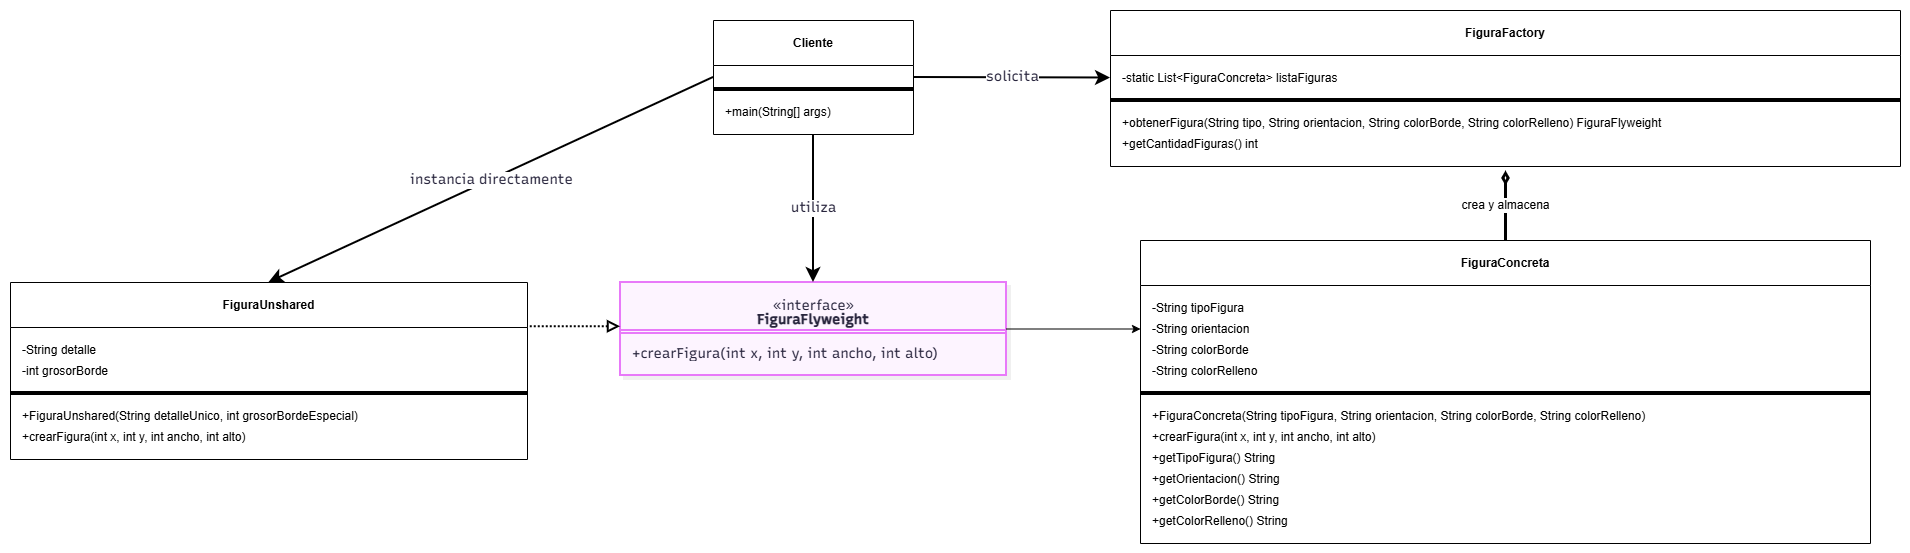

The diagram above was exported from draw.io. Its source (the exported page's mxGraphModel, read from the mxfile embedded in the PNG):
<mxGraphModel dx="2452" dy="1648" grid="1" gridSize="10" guides="1" tooltips="1" connect="1" arrows="1" fold="1" page="1" pageScale="1" pageWidth="850" pageHeight="1100" math="0" shadow="0">
  <root>
    <mxCell id="0" />
    <mxCell id="1" parent="0" />
    <UserObject label="" mermaidData="{&#10;  &quot;data&quot;: &quot;classDiagram\n    class FiguraFlyweight {\n        &lt;&lt;interface&gt;&gt;\n        +crearFigura(int x, int y, int ancho, int alto)\n    }\n\n    class FiguraConcreta {\n        -String tipoFigura\n        -String orientacion\n        -String colorBorde\n        -String colorRelleno\n        +FiguraConcreta(String tipoFigura, String orientacion, String colorBorde, String colorRelleno)\n        +crearFigura(int x, int y, int ancho, int alto)\n        +getTipoFigura() String\n        +getOrientacion() String\n        +getColorBorde() String\n        +getColorRelleno() String\n    }\n\n    class FiguraUnshared {\n        -String detalle\n        -int grosorBorde\n        +FiguraUnshared(String detalleUnico, int grosorBordeEspecial)\n        +crearFigura(int x, int y, int ancho, int alto)\n    }\n\n    class FiguraFactory {\n        -static List~FiguraConcreta~ listaFiguras\n        +obtenerFigura(String tipo, String orientacion, String colorBorde, String colorRelleno) FiguraFlyweight\n        +getCantidadFiguras() int\n    }\n\n    class Cliente {\n        +main(String[] args)$\n    }\n\n    FiguraFlyweight &lt;|.. FiguraConcreta\n    FiguraFlyweight &lt;|.. FiguraUnshared\n    FiguraFactory --&gt; FiguraConcreta : crea y almacena\n    Cliente --&gt; FiguraFactory : solicita\n    Cliente --&gt; FiguraFlyweight : utiliza\n    Cliente --&gt; FiguraUnshared : instancia directamente&quot;,&#10;  &quot;config&quot;: null,&#10;  &quot;version&quot;: &quot;12&quot;&#10;}" id="BdxwURpMO5WDU0saQbSH-1">
      <mxCell connectable="0" parent="1" style="group;transparentBounds=1;editIcon=1;lockedGroup=0;groupPadding=10;" vertex="1">
        <mxGeometry as="geometry" />
      </mxCell>
    </UserObject>
    <UserObject label="&lt;b&gt;FiguraFlyweight&lt;/b&gt;" mermaidId="n:FiguraFlyweight" mermaidBaseStyle="swimlane;html=1;fontStyle=1;fontSize=16;align=center;verticalAlign=middle;horizontal=1;childLayout=stackLayout;startSize=66;horizontalStack=0;resizeParent=1;resizeParentMax=0;resizeLast=0;collapsible=0;marginTop=12;marginBottom=12;stackSpacing=0;swimlaneFillColor=#FDF4FF;whiteSpace=wrap;spacingTop=24;fillColor=#FDF4FF;strokeColor=#E879F9;fontColor=#28253D;fontFamily=Recursive;strokeWidth=2;shadow=1;shadowColor=#000000;shadowOffsetX=4;shadowOffsetY=4;shadowBlur=0;shadowOpacity=6;" mermaidBaseValue="&lt;b&gt;FiguraFlyweight&lt;/b&gt;" id="BdxwURpMO5WDU0saQbSH-2">
      <mxCell parent="BdxwURpMO5WDU0saQbSH-1" style="swimlane;html=1;fontStyle=1;fontSize=14;align=center;verticalAlign=middle;horizontal=1;childLayout=stackLayout;startSize=51;horizontalStack=0;resizeParent=1;resizeParentMax=0;resizeLast=0;collapsible=0;marginTop=12;marginBottom=12;stackSpacing=0;swimlaneFillColor=#FDF4FF;whiteSpace=wrap;spacingTop=24;fillColor=#FDF4FF;strokeColor=#E879F9;fontColor=#28253D;fontFamily=Recursive;strokeWidth=2;shadow=1;shadowColor=#000000;shadowOffsetX=4;shadowOffsetY=4;shadowBlur=0;shadowOpacity=6;fontSource=https%3A%2F%2Ffonts.googleapis.com%2Fcss%3Ffamily%3DRecursive;" vertex="1">
        <mxGeometry height="93" width="386" x="850" y="312" as="geometry" />
      </mxCell>
    </UserObject>
    <mxCell id="BdxwURpMO5WDU0saQbSH-3" parent="BdxwURpMO5WDU0saQbSH-2" style="text;html=1;strokeColor=none;fillColor=none;align=center;verticalAlign=middle;fontSize=14;movable=0;resizable=0;rotatable=0;points=[];fontFamily=Recursive;fontColor=#28253D;fontSource=https%3A%2F%2Ffonts.googleapis.com%2Fcss%3Ffamily%3DRecursive;" value="«interface»" vertex="1">
      <mxGeometry height="24" width="386" y="12" as="geometry" />
    </mxCell>
    <mxCell id="BdxwURpMO5WDU0saQbSH-4" parent="BdxwURpMO5WDU0saQbSH-2" style="line;strokeWidth=2;fillColor=none;spacingLeft=3;spacingRight=3;rotatable=0;points=[];strokeColor=inherit;" vertex="1">
      <mxGeometry height="24" width="386" y="36" as="geometry" />
    </mxCell>
    <mxCell id="BdxwURpMO5WDU0saQbSH-5" parent="BdxwURpMO5WDU0saQbSH-2" style="text;fontSize=14;strokeColor=none;fillColor=none;align=left;verticalAlign=middle;spacingLeft=10;spacingRight=12;spacingBottom=2;overflow=hidden;rotatable=0;points=[[0,0.5],[1,0.5]];portConstraint=eastwest;fontFamily=Recursive;fontColor=#28253D;fontSource=https%3A%2F%2Ffonts.googleapis.com%2Fcss%3Ffamily%3DRecursive;" value="+crearFigura(int x, int y, int ancho, int alto)" vertex="1">
      <mxGeometry height="21" width="386" y="60" as="geometry" />
    </mxCell>
    <UserObject label="&lt;b&gt;FiguraConcreta&lt;/b&gt;" mermaidId="n:FiguraConcreta" mermaidBaseStyle="swimlane;html=1;fontStyle=1;fontSize=16;align=center;verticalAlign=middle;horizontal=1;childLayout=stackLayout;startSize=45;horizontalStack=0;resizeParent=1;resizeParentMax=0;resizeLast=0;collapsible=0;marginTop=12;marginBottom=12;stackSpacing=0;swimlaneFillColor=#F0FDFA;whiteSpace=wrap;fillColor=#F0FDFA;strokeColor=#2DD4BF;fontColor=#28253D;fontFamily=Recursive;strokeWidth=2;shadow=1;shadowColor=#000000;shadowOffsetX=4;shadowOffsetY=4;shadowBlur=0;shadowOpacity=6;" mermaidBaseValue="&lt;b&gt;FiguraConcreta&lt;/b&gt;" id="BdxwURpMO5WDU0saQbSH-6">
      <mxCell parent="BdxwURpMO5WDU0saQbSH-1" style="swimlane;html=1;fontStyle=0;fontSize=12;align=center;verticalAlign=middle;horizontal=1;childLayout=stackLayout;startSize=45;horizontalStack=0;resizeParent=1;resizeParentMax=0;resizeLast=0;collapsible=0;marginTop=12;marginBottom=12;stackSpacing=0;whiteSpace=wrap;fillColor=none;strokeColor=default;fontColor=default;fontFamily=Helvetica;" vertex="1">
        <mxGeometry height="303" width="730" x="1370" y="270" as="geometry" />
      </mxCell>
    </UserObject>
    <mxCell id="BdxwURpMO5WDU0saQbSH-7" parent="BdxwURpMO5WDU0saQbSH-6" style="text;fontSize=12;strokeColor=none;fillColor=none;align=left;verticalAlign=middle;spacingLeft=10;spacingRight=12;spacingBottom=2;overflow=hidden;rotatable=0;points=[[0,0.5],[1,0.5]];portConstraint=eastwest;fontFamily=Helvetica;fontColor=default;fontStyle=0;horizontal=1;" value="-String tipoFigura" vertex="1">
      <mxGeometry height="21" width="730" y="57" as="geometry" />
    </mxCell>
    <mxCell id="BdxwURpMO5WDU0saQbSH-8" parent="BdxwURpMO5WDU0saQbSH-6" style="text;fontSize=12;strokeColor=none;fillColor=none;align=left;verticalAlign=middle;spacingLeft=10;spacingRight=12;spacingBottom=2;overflow=hidden;rotatable=0;points=[[0,0.5],[1,0.5]];portConstraint=eastwest;fontFamily=Helvetica;fontColor=default;fontStyle=0;horizontal=1;" value="-String orientacion" vertex="1">
      <mxGeometry height="21" width="730" y="78" as="geometry" />
    </mxCell>
    <mxCell id="BdxwURpMO5WDU0saQbSH-9" parent="BdxwURpMO5WDU0saQbSH-6" style="text;fontSize=12;strokeColor=none;fillColor=none;align=left;verticalAlign=middle;spacingLeft=10;spacingRight=12;spacingBottom=2;overflow=hidden;rotatable=0;points=[[0,0.5],[1,0.5]];portConstraint=eastwest;fontFamily=Helvetica;fontColor=default;fontStyle=0;horizontal=1;" value="-String colorBorde" vertex="1">
      <mxGeometry height="21" width="730" y="99" as="geometry" />
    </mxCell>
    <mxCell id="BdxwURpMO5WDU0saQbSH-10" parent="BdxwURpMO5WDU0saQbSH-6" style="text;fontSize=12;strokeColor=none;fillColor=none;align=left;verticalAlign=middle;spacingLeft=10;spacingRight=12;spacingBottom=2;overflow=hidden;rotatable=0;points=[[0,0.5],[1,0.5]];portConstraint=eastwest;fontFamily=Helvetica;fontColor=default;fontStyle=0;horizontal=1;" value="-String colorRelleno" vertex="1">
      <mxGeometry height="21" width="730" y="120" as="geometry" />
    </mxCell>
    <mxCell id="BdxwURpMO5WDU0saQbSH-11" parent="BdxwURpMO5WDU0saQbSH-6" style="line;fillColor=none;rotatable=0;points=[];strokeColor=default;align=center;verticalAlign=middle;fontFamily=Helvetica;fontSize=12;fontColor=default;fontStyle=0;horizontal=1;" vertex="1">
      <mxGeometry height="24" width="730" y="141" as="geometry" />
    </mxCell>
    <mxCell id="BdxwURpMO5WDU0saQbSH-12" parent="BdxwURpMO5WDU0saQbSH-6" style="text;fontSize=12;strokeColor=none;fillColor=none;align=left;verticalAlign=middle;spacingLeft=10;spacingRight=12;spacingBottom=2;overflow=hidden;rotatable=0;points=[[0,0.5],[1,0.5]];portConstraint=eastwest;fontFamily=Helvetica;fontColor=default;fontStyle=0;horizontal=1;" value="+FiguraConcreta(String tipoFigura, String orientacion, String colorBorde, String colorRelleno)" vertex="1">
      <mxGeometry height="21" width="730" y="165" as="geometry" />
    </mxCell>
    <mxCell id="BdxwURpMO5WDU0saQbSH-13" parent="BdxwURpMO5WDU0saQbSH-6" style="text;fontSize=12;strokeColor=none;fillColor=none;align=left;verticalAlign=middle;spacingLeft=10;spacingRight=12;spacingBottom=2;overflow=hidden;rotatable=0;points=[[0,0.5],[1,0.5]];portConstraint=eastwest;fontFamily=Helvetica;fontColor=default;fontStyle=0;horizontal=1;" value="+crearFigura(int x, int y, int ancho, int alto)" vertex="1">
      <mxGeometry height="21" width="730" y="186" as="geometry" />
    </mxCell>
    <mxCell id="BdxwURpMO5WDU0saQbSH-14" parent="BdxwURpMO5WDU0saQbSH-6" style="text;fontSize=12;strokeColor=none;fillColor=none;align=left;verticalAlign=middle;spacingLeft=10;spacingRight=12;spacingBottom=2;overflow=hidden;rotatable=0;points=[[0,0.5],[1,0.5]];portConstraint=eastwest;fontFamily=Helvetica;fontColor=default;fontStyle=0;horizontal=1;" value="+getTipoFigura() String" vertex="1">
      <mxGeometry height="21" width="730" y="207" as="geometry" />
    </mxCell>
    <mxCell id="BdxwURpMO5WDU0saQbSH-15" parent="BdxwURpMO5WDU0saQbSH-6" style="text;fontSize=12;strokeColor=none;fillColor=none;align=left;verticalAlign=middle;spacingLeft=10;spacingRight=12;spacingBottom=2;overflow=hidden;rotatable=0;points=[[0,0.5],[1,0.5]];portConstraint=eastwest;fontFamily=Helvetica;fontColor=default;fontStyle=0;horizontal=1;" value="+getOrientacion() String" vertex="1">
      <mxGeometry height="21" width="730" y="228" as="geometry" />
    </mxCell>
    <mxCell id="BdxwURpMO5WDU0saQbSH-16" parent="BdxwURpMO5WDU0saQbSH-6" style="text;fontSize=12;strokeColor=none;fillColor=none;align=left;verticalAlign=middle;spacingLeft=10;spacingRight=12;spacingBottom=2;overflow=hidden;rotatable=0;points=[[0,0.5],[1,0.5]];portConstraint=eastwest;fontFamily=Helvetica;fontColor=default;fontStyle=0;horizontal=1;" value="+getColorBorde() String" vertex="1">
      <mxGeometry height="21" width="730" y="249" as="geometry" />
    </mxCell>
    <mxCell id="BdxwURpMO5WDU0saQbSH-17" parent="BdxwURpMO5WDU0saQbSH-6" style="text;fontSize=12;strokeColor=none;fillColor=none;align=left;verticalAlign=middle;spacingLeft=10;spacingRight=12;spacingBottom=2;overflow=hidden;rotatable=0;points=[[0,0.5],[1,0.5]];portConstraint=eastwest;fontFamily=Helvetica;fontColor=default;fontStyle=0;horizontal=1;" value="+getColorRelleno() String" vertex="1">
      <mxGeometry height="21" width="730" y="270" as="geometry" />
    </mxCell>
    <UserObject label="&lt;b&gt;FiguraUnshared&lt;/b&gt;" mermaidId="n:FiguraUnshared" mermaidBaseStyle="swimlane;html=1;fontStyle=1;fontSize=16;align=center;verticalAlign=middle;horizontal=1;childLayout=stackLayout;startSize=45;horizontalStack=0;resizeParent=1;resizeParentMax=0;resizeLast=0;collapsible=0;marginTop=12;marginBottom=12;stackSpacing=0;swimlaneFillColor=#FFF7ED;whiteSpace=wrap;fillColor=#FFF7ED;strokeColor=#FB923C;fontColor=#28253D;fontFamily=Recursive;strokeWidth=2;shadow=1;shadowColor=#000000;shadowOffsetX=4;shadowOffsetY=4;shadowBlur=0;shadowOpacity=6;" mermaidBaseValue="&lt;b&gt;FiguraUnshared&lt;/b&gt;" id="BdxwURpMO5WDU0saQbSH-18">
      <mxCell parent="BdxwURpMO5WDU0saQbSH-1" style="swimlane;html=1;fontStyle=0;fontSize=12;align=center;verticalAlign=middle;horizontal=1;childLayout=stackLayout;startSize=45;horizontalStack=0;resizeParent=1;resizeParentMax=0;resizeLast=0;collapsible=0;marginTop=12;marginBottom=12;stackSpacing=0;whiteSpace=wrap;fillColor=none;strokeColor=default;fontColor=default;fontFamily=Helvetica;" vertex="1">
        <mxGeometry height="177" width="517" x="240" y="312" as="geometry" />
      </mxCell>
    </UserObject>
    <mxCell id="BdxwURpMO5WDU0saQbSH-19" parent="BdxwURpMO5WDU0saQbSH-18" style="text;fontSize=12;strokeColor=none;fillColor=none;align=left;verticalAlign=middle;spacingLeft=10;spacingRight=12;spacingBottom=2;overflow=hidden;rotatable=0;points=[[0,0.5],[1,0.5]];portConstraint=eastwest;fontFamily=Helvetica;fontColor=default;fontStyle=0;horizontal=1;" value="-String detalle" vertex="1">
      <mxGeometry height="21" width="517" y="57" as="geometry" />
    </mxCell>
    <mxCell id="BdxwURpMO5WDU0saQbSH-20" parent="BdxwURpMO5WDU0saQbSH-18" style="text;fontSize=12;strokeColor=none;fillColor=none;align=left;verticalAlign=middle;spacingLeft=10;spacingRight=12;spacingBottom=2;overflow=hidden;rotatable=0;points=[[0,0.5],[1,0.5]];portConstraint=eastwest;fontFamily=Helvetica;fontColor=default;fontStyle=0;horizontal=1;" value="-int grosorBorde" vertex="1">
      <mxGeometry height="21" width="517" y="78" as="geometry" />
    </mxCell>
    <mxCell id="BdxwURpMO5WDU0saQbSH-21" parent="BdxwURpMO5WDU0saQbSH-18" style="line;fillColor=none;rotatable=0;points=[];strokeColor=default;align=center;verticalAlign=middle;fontFamily=Helvetica;fontSize=12;fontColor=default;fontStyle=0;horizontal=1;" vertex="1">
      <mxGeometry height="24" width="517" y="99" as="geometry" />
    </mxCell>
    <mxCell id="BdxwURpMO5WDU0saQbSH-22" parent="BdxwURpMO5WDU0saQbSH-18" style="text;fontSize=12;strokeColor=none;fillColor=none;align=left;verticalAlign=middle;spacingLeft=10;spacingRight=12;spacingBottom=2;overflow=hidden;rotatable=0;points=[[0,0.5],[1,0.5]];portConstraint=eastwest;fontFamily=Helvetica;fontColor=default;fontStyle=0;horizontal=1;" value="+FiguraUnshared(String detalleUnico, int grosorBordeEspecial)" vertex="1">
      <mxGeometry height="21" width="517" y="123" as="geometry" />
    </mxCell>
    <mxCell id="BdxwURpMO5WDU0saQbSH-23" parent="BdxwURpMO5WDU0saQbSH-18" style="text;fontSize=12;strokeColor=none;fillColor=none;align=left;verticalAlign=middle;spacingLeft=10;spacingRight=12;spacingBottom=2;overflow=hidden;rotatable=0;points=[[0,0.5],[1,0.5]];portConstraint=eastwest;fontFamily=Helvetica;fontColor=default;fontStyle=0;horizontal=1;" value="+crearFigura(int x, int y, int ancho, int alto)" vertex="1">
      <mxGeometry height="21" width="517" y="144" as="geometry" />
    </mxCell>
    <UserObject label="&lt;b&gt;FiguraFactory&lt;/b&gt;" mermaidId="n:FiguraFactory" mermaidBaseStyle="swimlane;html=1;fontStyle=1;fontSize=16;align=center;verticalAlign=middle;horizontal=1;childLayout=stackLayout;startSize=45;horizontalStack=0;resizeParent=1;resizeParentMax=0;resizeLast=0;collapsible=0;marginTop=12;marginBottom=12;stackSpacing=0;swimlaneFillColor=#ECFEFF;whiteSpace=wrap;fillColor=#ECFEFF;strokeColor=#22D3EE;fontColor=#28253D;fontFamily=Recursive;strokeWidth=2;shadow=1;shadowColor=#000000;shadowOffsetX=4;shadowOffsetY=4;shadowBlur=0;shadowOpacity=6;" mermaidBaseValue="&lt;b&gt;FiguraFactory&lt;/b&gt;" id="BdxwURpMO5WDU0saQbSH-24">
      <mxCell parent="BdxwURpMO5WDU0saQbSH-1" style="swimlane;html=1;fontStyle=0;fontSize=12;align=center;verticalAlign=middle;horizontal=1;childLayout=stackLayout;startSize=45;horizontalStack=0;resizeParent=1;resizeParentMax=0;resizeLast=0;collapsible=0;marginTop=12;marginBottom=12;stackSpacing=0;whiteSpace=wrap;fillColor=none;strokeColor=default;fontColor=default;fontFamily=Helvetica;" vertex="1">
        <mxGeometry height="156" width="790" x="1340" y="40" as="geometry" />
      </mxCell>
    </UserObject>
    <mxCell id="BdxwURpMO5WDU0saQbSH-25" parent="BdxwURpMO5WDU0saQbSH-24" style="text;fontSize=12;strokeColor=none;fillColor=none;align=left;verticalAlign=middle;spacingLeft=10;spacingRight=12;spacingBottom=2;overflow=hidden;rotatable=0;points=[[0,0.5],[1,0.5]];portConstraint=eastwest;fontFamily=Helvetica;fontColor=default;fontStyle=0;horizontal=1;" value="-static List&lt;FiguraConcreta&gt; listaFiguras" vertex="1">
      <mxGeometry height="21" width="790" y="57" as="geometry" />
    </mxCell>
    <mxCell id="BdxwURpMO5WDU0saQbSH-26" parent="BdxwURpMO5WDU0saQbSH-24" style="line;fillColor=none;rotatable=0;points=[];strokeColor=default;align=center;verticalAlign=middle;fontFamily=Helvetica;fontSize=12;fontColor=default;fontStyle=0;horizontal=1;" vertex="1">
      <mxGeometry height="24" width="790" y="78" as="geometry" />
    </mxCell>
    <mxCell id="BdxwURpMO5WDU0saQbSH-27" parent="BdxwURpMO5WDU0saQbSH-24" style="text;fontSize=12;strokeColor=none;fillColor=none;align=left;verticalAlign=middle;spacingLeft=10;spacingRight=12;spacingBottom=2;overflow=hidden;rotatable=0;points=[[0,0.5],[1,0.5]];portConstraint=eastwest;fontFamily=Helvetica;fontColor=default;fontStyle=0;horizontal=1;" value="+obtenerFigura(String tipo, String orientacion, String colorBorde, String colorRelleno) FiguraFlyweight" vertex="1">
      <mxGeometry height="21" width="790" y="102" as="geometry" />
    </mxCell>
    <mxCell id="BdxwURpMO5WDU0saQbSH-28" parent="BdxwURpMO5WDU0saQbSH-24" style="text;fontSize=12;strokeColor=none;fillColor=none;align=left;verticalAlign=middle;spacingLeft=10;spacingRight=12;spacingBottom=2;overflow=hidden;rotatable=0;points=[[0,0.5],[1,0.5]];portConstraint=eastwest;fontFamily=Helvetica;fontColor=default;fontStyle=0;horizontal=1;" value="+getCantidadFiguras() int" vertex="1">
      <mxGeometry height="21" width="790" y="123" as="geometry" />
    </mxCell>
    <UserObject label="&lt;b&gt;Cliente&lt;/b&gt;" mermaidId="n:Cliente" mermaidBaseStyle="swimlane;html=1;fontStyle=1;fontSize=16;align=center;verticalAlign=middle;horizontal=1;childLayout=stackLayout;startSize=45;horizontalStack=0;resizeParent=1;resizeParentMax=0;resizeLast=0;collapsible=0;marginTop=12;marginBottom=12;stackSpacing=0;swimlaneFillColor=#F0FDF4;whiteSpace=wrap;fillColor=#F0FDF4;strokeColor=#4ADE80;fontColor=#28253D;fontFamily=Recursive;strokeWidth=2;shadow=1;shadowColor=#000000;shadowOffsetX=4;shadowOffsetY=4;shadowBlur=0;shadowOpacity=6;" mermaidBaseValue="&lt;b&gt;Cliente&lt;/b&gt;" id="BdxwURpMO5WDU0saQbSH-29">
      <mxCell parent="BdxwURpMO5WDU0saQbSH-1" style="swimlane;html=1;fontStyle=0;fontSize=12;align=center;verticalAlign=middle;horizontal=1;childLayout=stackLayout;startSize=45;horizontalStack=0;resizeParent=1;resizeParentMax=0;resizeLast=0;collapsible=0;marginTop=12;marginBottom=12;stackSpacing=0;whiteSpace=wrap;fillColor=none;strokeColor=default;fontColor=default;fontFamily=Helvetica;" vertex="1">
        <mxGeometry height="114" width="200" x="943" y="50" as="geometry" />
      </mxCell>
    </UserObject>
    <mxCell id="BdxwURpMO5WDU0saQbSH-30" parent="BdxwURpMO5WDU0saQbSH-29" style="line;fillColor=none;rotatable=0;points=[];strokeColor=default;align=center;verticalAlign=middle;fontFamily=Helvetica;fontSize=12;fontColor=default;fontStyle=0;horizontal=1;" vertex="1">
      <mxGeometry height="24" width="200" y="57" as="geometry" />
    </mxCell>
    <mxCell id="BdxwURpMO5WDU0saQbSH-31" parent="BdxwURpMO5WDU0saQbSH-29" style="text;fontSize=12;strokeColor=none;fillColor=none;align=left;verticalAlign=middle;spacingLeft=10;spacingRight=12;spacingBottom=2;overflow=hidden;rotatable=0;points=[[0,0.5],[1,0.5]];portConstraint=eastwest;fontFamily=Helvetica;fontColor=default;fontStyle=0;horizontal=1;" value="+main(String[] args)" vertex="1">
      <mxGeometry height="21" width="200" y="81" as="geometry" />
    </mxCell>
    <UserObject label="" mermaidId="e:FiguraFlyweight-&gt;FiguraConcreta#0" mermaidBaseStyle="edgeStyle=orthogonalEdgeStyle;rounded=1;curved=0;dashed=1;startArrow=block;startSize=8;startFill=0;endArrow=none;jumpStyle=arc;jumpSize=12;strokeColor=#000000;exitX=0.34;exitY=1;entryX=0.66;entryY=0;strokeWidth=2;dashPattern=2 2;fixDash=1;sourcePerimeterSpacing=9.25;" mermaidBaseValue="" id="BdxwURpMO5WDU0saQbSH-32">
      <mxCell edge="1" parent="BdxwURpMO5WDU0saQbSH-1" source="BdxwURpMO5WDU0saQbSH-2" style="startSize=26;strokeColor=default;exitX=1;exitY=0.5;entryX=0;entryY=0.5;fixDash=1;align=center;verticalAlign=middle;fontFamily=Helvetica;fontSize=12;fontColor=default;fontStyle=0;horizontal=1;fillColor=none;entryDx=0;entryDy=0;exitDx=0;exitDy=0;" target="BdxwURpMO5WDU0saQbSH-8">
        <mxGeometry relative="1" as="geometry" />
      </mxCell>
    </UserObject>
    <UserObject label="" mermaidId="e:FiguraFlyweight-&gt;FiguraUnshared#0" mermaidBaseStyle="edgeStyle=orthogonalEdgeStyle;rounded=1;curved=0;dashed=1;startArrow=block;startSize=8;startFill=0;endArrow=none;jumpStyle=arc;jumpSize=12;strokeColor=#000000;exitX=0.66;exitY=1;entryX=0.34;entryY=0;strokeWidth=2;dashPattern=2 2;fixDash=1;sourcePerimeterSpacing=9.25;" mermaidBaseValue="" id="BdxwURpMO5WDU0saQbSH-33">
      <mxCell edge="1" parent="BdxwURpMO5WDU0saQbSH-1" style="rounded=1;curved=0;dashed=1;startArrow=block;startSize=8;startFill=0;endArrow=none;jumpStyle=arc;jumpSize=12;strokeColor=#000000;strokeWidth=2;dashPattern=2 2;fixDash=1;sourcePerimeterSpacing=9.25;entryX=1;entryY=0.25;entryDx=0;entryDy=0;" target="BdxwURpMO5WDU0saQbSH-18">
        <mxGeometry relative="1" as="geometry">
          <mxPoint x="850" y="356.25" as="sourcePoint" />
        </mxGeometry>
      </mxCell>
    </UserObject>
    <UserObject label="crea y almacena" mermaidId="e:FiguraFactory-&gt;FiguraConcreta#0" mermaidBaseStyle="edgeStyle=orthogonalEdgeStyle;rounded=1;curved=0;startArrow=none;endArrow=classic;endSize=9;jumpStyle=arc;jumpSize=12;strokeColor=#000000;html=1;fontSize=16;labelBackgroundColor=#ffffff;fontFamily=Recursive;fontColor=#28253D;exitX=0.5;exitY=1;entryX=0.34;entryY=0;strokeWidth=2;" mermaidBaseValue="crea y almacena" id="BdxwURpMO5WDU0saQbSH-34">
      <mxCell edge="1" parent="BdxwURpMO5WDU0saQbSH-1" source="BdxwURpMO5WDU0saQbSH-6" style="strokeColor=default;html=1;fontSize=12;fontFamily=Helvetica;fontColor=default;exitX=0.5;exitY=0;align=center;verticalAlign=middle;fontStyle=0;horizontal=1;startSize=26;fillColor=none;endArrow=diamondThin;endFill=0;exitDx=0;exitDy=0;strokeWidth=3;">
        <mxGeometry relative="1" as="geometry">
          <mxPoint x="1735" y="200" as="targetPoint" />
        </mxGeometry>
      </mxCell>
    </UserObject>
    <UserObject label="solicita" mermaidId="e:Cliente-&gt;FiguraFactory#0" mermaidBaseStyle="edgeStyle=orthogonalEdgeStyle;rounded=1;curved=0;startArrow=none;endArrow=classic;endSize=9;jumpStyle=arc;jumpSize=12;strokeColor=#000000;html=1;fontSize=16;labelBackgroundColor=#ffffff;fontFamily=Recursive;fontColor=#28253D;exitX=0.28;exitY=1;entryX=0.5;entryY=0;strokeWidth=2;" mermaidBaseValue="solicita" id="BdxwURpMO5WDU0saQbSH-35">
      <mxCell edge="1" parent="BdxwURpMO5WDU0saQbSH-1" source="BdxwURpMO5WDU0saQbSH-29" style="rounded=1;curved=0;startArrow=none;endArrow=classic;endSize=9;jumpStyle=arc;jumpSize=12;strokeColor=#000000;html=1;fontSize=14;labelBackgroundColor=#ffffff;fontFamily=Recursive;fontColor=#28253D;exitX=1;exitY=0.5;entryX=0;entryY=0.5;strokeWidth=2;fontSource=https%3A%2F%2Ffonts.googleapis.com%2Fcss%3Ffamily%3DRecursive;exitDx=0;exitDy=0;entryDx=0;entryDy=0;" target="BdxwURpMO5WDU0saQbSH-25">
        <mxGeometry relative="1" as="geometry" />
      </mxCell>
    </UserObject>
    <UserObject label="utiliza" mermaidId="e:Cliente-&gt;FiguraFlyweight#0" mermaidBaseStyle="edgeStyle=orthogonalEdgeStyle;rounded=1;curved=0;startArrow=none;endArrow=classic;endSize=9;jumpStyle=arc;jumpSize=12;strokeColor=#000000;html=1;fontSize=16;labelBackgroundColor=#ffffff;fontFamily=Recursive;fontColor=#28253D;exitX=0.5;exitY=1;entryX=0.5;entryY=0;strokeWidth=2;" mermaidBaseValue="utiliza" id="BdxwURpMO5WDU0saQbSH-36">
      <mxCell edge="1" parent="BdxwURpMO5WDU0saQbSH-1" source="BdxwURpMO5WDU0saQbSH-29" style="edgeStyle=orthogonalEdgeStyle;rounded=1;curved=0;startArrow=none;endArrow=classic;endSize=9;jumpStyle=arc;jumpSize=12;strokeColor=#000000;html=1;fontSize=14;labelBackgroundColor=#ffffff;fontFamily=Recursive;fontColor=#28253D;exitX=0.5;exitY=1;entryX=0.5;entryY=0;strokeWidth=2;fontSource=https%3A%2F%2Ffonts.googleapis.com%2Fcss%3Ffamily%3DRecursive;" target="BdxwURpMO5WDU0saQbSH-2">
        <mxGeometry relative="1" as="geometry">
          <Array as="points" />
        </mxGeometry>
      </mxCell>
    </UserObject>
    <UserObject label="instancia directamente" mermaidId="e:Cliente-&gt;FiguraUnshared#0" mermaidBaseStyle="edgeStyle=orthogonalEdgeStyle;rounded=1;curved=0;startArrow=none;endArrow=classic;endSize=9;jumpStyle=arc;jumpSize=12;strokeColor=#000000;html=1;fontSize=16;labelBackgroundColor=#ffffff;fontFamily=Recursive;fontColor=#28253D;exitX=0.73;exitY=1;entryX=0.66;entryY=0;strokeWidth=2;" mermaidBaseValue="instancia directamente" id="BdxwURpMO5WDU0saQbSH-37">
      <mxCell edge="1" parent="BdxwURpMO5WDU0saQbSH-1" source="BdxwURpMO5WDU0saQbSH-29" style="rounded=1;curved=0;startArrow=none;endArrow=classic;endSize=9;jumpStyle=arc;jumpSize=12;strokeColor=#000000;html=1;fontSize=14;labelBackgroundColor=#ffffff;fontFamily=Recursive;fontColor=#28253D;exitX=0;exitY=0.5;entryX=0.5;entryY=0;strokeWidth=2;fontSource=https%3A%2F%2Ffonts.googleapis.com%2Fcss%3Ffamily%3DRecursive;exitDx=0;exitDy=0;entryDx=0;entryDy=0;" target="BdxwURpMO5WDU0saQbSH-18">
        <mxGeometry relative="1" as="geometry" />
      </mxCell>
    </UserObject>
  </root>
</mxGraphModel>